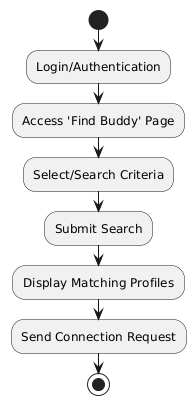

The diagram above was rendered by PlantUML. Its source (embedded in the PNG):
@startuml
start
:Login/Authentication;
:Access 'Find Buddy' Page;
:Select/Search Criteria;
:Submit Search;
:Display Matching Profiles;
:Send Connection Request;
stop
@enduml